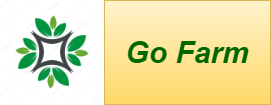

The diagram above was exported from draw.io. Its source (the exported page's mxGraphModel, read from the mxfile embedded in the PNG):
<mxGraphModel dx="782" dy="379" grid="1" gridSize="10" guides="1" tooltips="1" connect="1" arrows="1" fold="1" page="1" pageScale="1" pageWidth="850" pageHeight="1100" math="0" shadow="0">
  <root>
    <mxCell id="13VRyvvPY4erh2hLL5Km-0" />
    <mxCell id="13VRyvvPY4erh2hLL5Km-1" parent="13VRyvvPY4erh2hLL5Km-0" />
    <mxCell id="13VRyvvPY4erh2hLL5Km-2" value="" style="rounded=0;whiteSpace=wrap;html=1;" parent="13VRyvvPY4erh2hLL5Km-1" vertex="1">
      <mxGeometry x="310" y="80" width="140" height="60" as="geometry" />
    </mxCell>
    <mxCell id="13VRyvvPY4erh2hLL5Km-3" value="Dynamic Validation/ Bulk Validation" style="text;html=1;strokeColor=none;fillColor=none;align=center;verticalAlign=middle;whiteSpace=wrap;rounded=0;" parent="13VRyvvPY4erh2hLL5Km-1" vertex="1">
      <mxGeometry x="315" y="90" width="130" height="40" as="geometry" />
    </mxCell>
    <mxCell id="13VRyvvPY4erh2hLL5Km-4" value="Modules &lt;br&gt;for&lt;br&gt;&amp;nbsp;pre-processing" style="rounded=1;whiteSpace=wrap;html=1;" parent="13VRyvvPY4erh2hLL5Km-1" vertex="1">
      <mxGeometry x="320" y="180" width="120" height="60" as="geometry" />
    </mxCell>
    <mxCell id="13VRyvvPY4erh2hLL5Km-5" value="" style="endArrow=classic;html=1;exitX=0.5;exitY=1;exitDx=0;exitDy=0;" parent="13VRyvvPY4erh2hLL5Km-1" source="13VRyvvPY4erh2hLL5Km-2" target="13VRyvvPY4erh2hLL5Km-4" edge="1">
      <mxGeometry width="50" height="50" relative="1" as="geometry">
        <mxPoint x="380" y="300" as="sourcePoint" />
        <mxPoint x="430" y="250" as="targetPoint" />
        <Array as="points" />
      </mxGeometry>
    </mxCell>
    <mxCell id="13VRyvvPY4erh2hLL5Km-6" value="User&amp;nbsp;&lt;br&gt;Story" style="text;html=1;strokeColor=none;fillColor=none;align=center;verticalAlign=middle;whiteSpace=wrap;rounded=0;" parent="13VRyvvPY4erh2hLL5Km-1" vertex="1">
      <mxGeometry x="400" y="150" width="40" height="20" as="geometry" />
    </mxCell>
    <mxCell id="13VRyvvPY4erh2hLL5Km-7" value="Acceptance&amp;nbsp;&lt;br&gt;Criteria" style="text;html=1;strokeColor=none;fillColor=none;align=center;verticalAlign=middle;whiteSpace=wrap;rounded=0;" parent="13VRyvvPY4erh2hLL5Km-1" vertex="1">
      <mxGeometry x="315" y="150" width="40" height="20" as="geometry" />
    </mxCell>
    <mxCell id="13VRyvvPY4erh2hLL5Km-26" value="" style="edgeStyle=orthogonalEdgeStyle;rounded=0;orthogonalLoop=1;jettySize=auto;html=1;" parent="13VRyvvPY4erh2hLL5Km-1" source="13VRyvvPY4erh2hLL5Km-9" target="13VRyvvPY4erh2hLL5Km-15" edge="1">
      <mxGeometry relative="1" as="geometry">
        <Array as="points">
          <mxPoint x="540" y="400" />
          <mxPoint x="540" y="400" />
        </Array>
      </mxGeometry>
    </mxCell>
    <mxCell id="13VRyvvPY4erh2hLL5Km-9" value="Machine Learning&amp;nbsp;&lt;br&gt;Model" style="rounded=1;whiteSpace=wrap;html=1;" parent="13VRyvvPY4erh2hLL5Km-1" vertex="1">
      <mxGeometry x="480" y="300" width="120" height="60" as="geometry" />
    </mxCell>
    <mxCell id="13VRyvvPY4erh2hLL5Km-10" value="Keywords&lt;br&gt;Extractor" style="rounded=1;whiteSpace=wrap;html=1;" parent="13VRyvvPY4erh2hLL5Km-1" vertex="1">
      <mxGeometry x="320" y="300" width="120" height="60" as="geometry" />
    </mxCell>
    <mxCell id="13VRyvvPY4erh2hLL5Km-27" value="" style="edgeStyle=orthogonalEdgeStyle;rounded=0;orthogonalLoop=1;jettySize=auto;html=1;" parent="13VRyvvPY4erh2hLL5Km-1" source="13VRyvvPY4erh2hLL5Km-11" target="13VRyvvPY4erh2hLL5Km-21" edge="1">
      <mxGeometry relative="1" as="geometry">
        <Array as="points">
          <mxPoint x="220" y="390" />
          <mxPoint x="220" y="390" />
        </Array>
      </mxGeometry>
    </mxCell>
    <mxCell id="13VRyvvPY4erh2hLL5Km-11" value="Rule&lt;br&gt;Engine" style="rounded=1;whiteSpace=wrap;html=1;" parent="13VRyvvPY4erh2hLL5Km-1" vertex="1">
      <mxGeometry x="160" y="300" width="120" height="60" as="geometry" />
    </mxCell>
    <mxCell id="L33AzqEte_GX5xvUBZ0p-2" value="" style="edgeStyle=orthogonalEdgeStyle;rounded=0;orthogonalLoop=1;jettySize=auto;html=1;" parent="13VRyvvPY4erh2hLL5Km-1" source="13VRyvvPY4erh2hLL5Km-15" target="13VRyvvPY4erh2hLL5Km-31" edge="1">
      <mxGeometry relative="1" as="geometry" />
    </mxCell>
    <mxCell id="13VRyvvPY4erh2hLL5Km-15" value="&lt;div&gt;&lt;div style=&quot;text-align: left&quot;&gt;&amp;nbsp;&lt;/div&gt;&lt;div style=&quot;text-align: left&quot;&gt;&lt;span&gt;&amp;nbsp;LSTM Deep Neural Network:&lt;/span&gt;&lt;br&gt;&lt;/div&gt;&lt;div&gt;&lt;ul&gt;&lt;li style=&quot;text-align: left&quot;&gt;Embedding layer with word2vec algorithm.&lt;/li&gt;&lt;li style=&quot;text-align: left&quot;&gt;Tokenize the input.&lt;/li&gt;&lt;li style=&quot;text-align: left&quot;&gt;Convert text to sequence.&amp;nbsp;&lt;/li&gt;&lt;li style=&quot;text-align: left&quot;&gt;Send the sequence as input to LSTM for prediction.&amp;nbsp;&lt;/li&gt;&lt;/ul&gt;&lt;/div&gt;&lt;/div&gt;&lt;div style=&quot;text-align: justify&quot;&gt;&lt;/div&gt;" style="rounded=0;whiteSpace=wrap;html=1;" parent="13VRyvvPY4erh2hLL5Km-1" vertex="1">
      <mxGeometry x="480" y="390" width="160" height="180" as="geometry" />
    </mxCell>
    <mxCell id="13VRyvvPY4erh2hLL5Km-20" value="&amp;nbsp; Rake Algorithm:&lt;br&gt;&lt;ul&gt;&lt;li&gt;Stopwords removal.&lt;/li&gt;&lt;li&gt;Spliting the text into sentences.&lt;/li&gt;&lt;li&gt;Generating candidate&lt;/li&gt;&lt;li&gt;Calculating the word score&lt;/li&gt;&lt;/ul&gt;&lt;div&gt;&lt;br&gt;&lt;/div&gt;&lt;div style=&quot;text-align: justify&quot;&gt;&lt;/div&gt;" style="rounded=0;whiteSpace=wrap;html=1;align=left;" parent="13VRyvvPY4erh2hLL5Km-1" vertex="1">
      <mxGeometry x="300" y="390" width="160" height="180" as="geometry" />
    </mxCell>
    <mxCell id="13VRyvvPY4erh2hLL5Km-21" value="&lt;div&gt;&lt;span&gt;&amp;nbsp;&lt;/span&gt;&lt;/div&gt;&lt;div&gt;&lt;span&gt;&lt;br&gt;&lt;/span&gt;&lt;/div&gt;&lt;div&gt;&lt;span&gt;&amp;nbsp; Scenario-based Criteria:&lt;/span&gt;&lt;span&gt;&amp;nbsp;&amp;nbsp;&lt;/span&gt;&lt;/div&gt;&lt;ul&gt;&lt;li&gt;Verifies whether the acceptance criteria satisfies the pre-defined set of nine rules.&lt;/li&gt;&lt;li&gt;Wherever the condition fails, it is highlighted on the UI.&lt;/li&gt;&lt;li&gt;Score based on the conditions satisfied.&amp;nbsp;&lt;/li&gt;&lt;/ul&gt;" style="rounded=0;whiteSpace=wrap;html=1;align=left;" parent="13VRyvvPY4erh2hLL5Km-1" vertex="1">
      <mxGeometry x="120" y="390" width="160" height="180" as="geometry" />
    </mxCell>
    <mxCell id="13VRyvvPY4erh2hLL5Km-22" value="" style="endArrow=classic;html=1;exitX=0.5;exitY=1;exitDx=0;exitDy=0;" parent="13VRyvvPY4erh2hLL5Km-1" source="13VRyvvPY4erh2hLL5Km-4" edge="1">
      <mxGeometry width="50" height="50" relative="1" as="geometry">
        <mxPoint x="340" y="380" as="sourcePoint" />
        <mxPoint x="380" y="300" as="targetPoint" />
        <Array as="points">
          <mxPoint x="380" y="260" />
        </Array>
      </mxGeometry>
    </mxCell>
    <mxCell id="13VRyvvPY4erh2hLL5Km-23" value="" style="endArrow=classic;html=1;exitX=0.5;exitY=1;exitDx=0;exitDy=0;entryX=0.5;entryY=0;entryDx=0;entryDy=0;" parent="13VRyvvPY4erh2hLL5Km-1" source="13VRyvvPY4erh2hLL5Km-4" target="13VRyvvPY4erh2hLL5Km-9" edge="1">
      <mxGeometry width="50" height="50" relative="1" as="geometry">
        <mxPoint x="340" y="380" as="sourcePoint" />
        <mxPoint x="390" y="330" as="targetPoint" />
      </mxGeometry>
    </mxCell>
    <mxCell id="13VRyvvPY4erh2hLL5Km-24" value="" style="endArrow=classic;html=1;entryX=0.5;entryY=0;entryDx=0;entryDy=0;" parent="13VRyvvPY4erh2hLL5Km-1" target="13VRyvvPY4erh2hLL5Km-11" edge="1">
      <mxGeometry width="50" height="50" relative="1" as="geometry">
        <mxPoint x="380" y="240" as="sourcePoint" />
        <mxPoint x="390" y="330" as="targetPoint" />
      </mxGeometry>
    </mxCell>
    <mxCell id="13VRyvvPY4erh2hLL5Km-25" value="" style="endArrow=classic;html=1;exitX=0.5;exitY=1;exitDx=0;exitDy=0;entryX=0.5;entryY=0;entryDx=0;entryDy=0;" parent="13VRyvvPY4erh2hLL5Km-1" source="13VRyvvPY4erh2hLL5Km-10" target="13VRyvvPY4erh2hLL5Km-20" edge="1">
      <mxGeometry width="50" height="50" relative="1" as="geometry">
        <mxPoint x="400" y="460" as="sourcePoint" />
        <mxPoint x="450" y="410" as="targetPoint" />
      </mxGeometry>
    </mxCell>
    <mxCell id="13VRyvvPY4erh2hLL5Km-28" value="Acceptance Criteria&lt;br&gt;Score" style="rounded=0;whiteSpace=wrap;html=1;" parent="13VRyvvPY4erh2hLL5Km-1" vertex="1">
      <mxGeometry x="160" y="600" width="120" height="60" as="geometry" />
    </mxCell>
    <mxCell id="13VRyvvPY4erh2hLL5Km-29" value="Observations" style="rounded=0;whiteSpace=wrap;html=1;" parent="13VRyvvPY4erh2hLL5Km-1" vertex="1">
      <mxGeometry x="160" y="680" width="120" height="60" as="geometry" />
    </mxCell>
    <mxCell id="13VRyvvPY4erh2hLL5Km-30" value="Keywords" style="rounded=0;whiteSpace=wrap;html=1;" parent="13VRyvvPY4erh2hLL5Km-1" vertex="1">
      <mxGeometry x="320" y="600" width="120" height="60" as="geometry" />
    </mxCell>
    <mxCell id="13VRyvvPY4erh2hLL5Km-31" value="Semantic Score" style="rounded=0;whiteSpace=wrap;html=1;" parent="13VRyvvPY4erh2hLL5Km-1" vertex="1">
      <mxGeometry x="500" y="600" width="120" height="60" as="geometry" />
    </mxCell>
    <mxCell id="13VRyvvPY4erh2hLL5Km-43" value="" style="endArrow=classic;html=1;" parent="13VRyvvPY4erh2hLL5Km-1" source="13VRyvvPY4erh2hLL5Km-20" edge="1">
      <mxGeometry width="50" height="50" relative="1" as="geometry">
        <mxPoint x="390" y="570" as="sourcePoint" />
        <mxPoint x="380" y="598" as="targetPoint" />
        <Array as="points">
          <mxPoint x="380" y="580" />
        </Array>
      </mxGeometry>
    </mxCell>
    <mxCell id="13VRyvvPY4erh2hLL5Km-45" value="" style="endArrow=none;html=1;" parent="13VRyvvPY4erh2hLL5Km-1" edge="1">
      <mxGeometry width="50" height="50" relative="1" as="geometry">
        <mxPoint x="140" y="570" as="sourcePoint" />
        <mxPoint x="140" y="710" as="targetPoint" />
      </mxGeometry>
    </mxCell>
    <mxCell id="13VRyvvPY4erh2hLL5Km-46" value="" style="endArrow=classic;html=1;entryX=0;entryY=0.5;entryDx=0;entryDy=0;" parent="13VRyvvPY4erh2hLL5Km-1" target="13VRyvvPY4erh2hLL5Km-29" edge="1">
      <mxGeometry width="50" height="50" relative="1" as="geometry">
        <mxPoint x="140" y="710" as="sourcePoint" />
        <mxPoint x="450" y="610" as="targetPoint" />
      </mxGeometry>
    </mxCell>
    <mxCell id="13VRyvvPY4erh2hLL5Km-47" value="" style="endArrow=classic;html=1;entryX=0;entryY=0.5;entryDx=0;entryDy=0;" parent="13VRyvvPY4erh2hLL5Km-1" target="13VRyvvPY4erh2hLL5Km-28" edge="1">
      <mxGeometry width="50" height="50" relative="1" as="geometry">
        <mxPoint x="140" y="630" as="sourcePoint" />
        <mxPoint x="450" y="610" as="targetPoint" />
      </mxGeometry>
    </mxCell>
    <mxCell id="13VRyvvPY4erh2hLL5Km-48" value="Acceptance&lt;br&gt;Criteria" style="text;html=1;strokeColor=none;fillColor=none;align=center;verticalAlign=middle;whiteSpace=wrap;rounded=0;" parent="13VRyvvPY4erh2hLL5Km-1" vertex="1">
      <mxGeometry x="230" y="260" width="40" height="20" as="geometry" />
    </mxCell>
    <mxCell id="13VRyvvPY4erh2hLL5Km-49" value="User&amp;nbsp;&lt;br&gt;Story" style="text;html=1;strokeColor=none;fillColor=none;align=center;verticalAlign=middle;whiteSpace=wrap;rounded=0;" parent="13VRyvvPY4erh2hLL5Km-1" vertex="1">
      <mxGeometry x="340" y="260" width="40" height="20" as="geometry" />
    </mxCell>
    <mxCell id="13VRyvvPY4erh2hLL5Km-50" value="User Story" style="text;html=1;strokeColor=none;fillColor=none;align=center;verticalAlign=middle;whiteSpace=wrap;rounded=0;" parent="13VRyvvPY4erh2hLL5Km-1" vertex="1">
      <mxGeometry x="490" y="230" width="60" height="20" as="geometry" />
    </mxCell>
    <mxCell id="13VRyvvPY4erh2hLL5Km-51" value="Acceptance Criteria" style="text;html=1;strokeColor=none;fillColor=none;align=center;verticalAlign=middle;whiteSpace=wrap;rounded=0;" parent="13VRyvvPY4erh2hLL5Km-1" vertex="1">
      <mxGeometry x="500" y="260" width="40" height="20" as="geometry" />
    </mxCell>
    <mxCell id="13VRyvvPY4erh2hLL5Km-56" value="&amp;amp;" style="text;html=1;strokeColor=none;fillColor=none;align=center;verticalAlign=middle;whiteSpace=wrap;rounded=0;" parent="13VRyvvPY4erh2hLL5Km-1" vertex="1">
      <mxGeometry x="500" y="240" width="40" height="20" as="geometry" />
    </mxCell>
  </root>
</mxGraphModel>